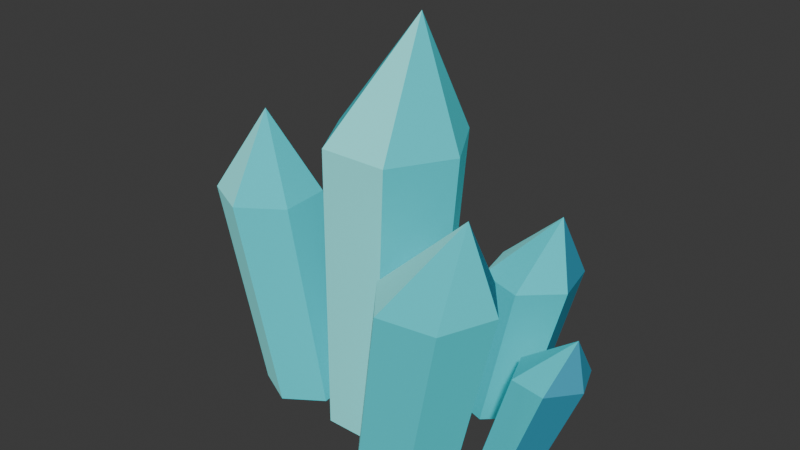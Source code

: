 # Source: minerals.blend  (saved by Blender 5.2.45; exported with 4.5.12 LTS)
import bpy
from mathutils import Matrix  # noqa: F401  (used for matrix-valued properties, if any)

bpy.ops.wm.read_factory_settings(use_empty=True)
scene = bpy.context.scene
scene.name = 'Scene'

# ---- collections
col_minerals___cyan_quartz_cluster = bpy.data.collections.new('Minerals / cyan quartz cluster'); scene.collection.children.link(col_minerals___cyan_quartz_cluster)

# ---- materials (node trees are filled in below, after node groups)
mat_mineral___turquoise = bpy.data.materials.new('Mineral / turquoise')
mat_mineral___turquoise.diffuse_color = (0.035, 0.58, 0.64, 1.0)
mat_mineral___blue = bpy.data.materials.new('Mineral / blue')
mat_mineral___blue.diffuse_color = (0.025, 0.29, 0.43, 1.0)
mat_mineral___sunlit_facets = bpy.data.materials.new('Mineral / sunlit facets')
mat_mineral___sunlit_facets.diffuse_color = (0.23, 0.87, 0.86, 1.0)

# ---- material node trees
mat_mineral___turquoise.use_nodes = True; mat_mineral___turquoise.node_tree.nodes.clear()
_N = mat_mineral___turquoise.node_tree.nodes; _L = mat_mineral___turquoise.node_tree.links
n0 = _N.new('ShaderNodeBsdfPrincipled'); n0.name = 'Principled BSDF'; n0.location = (-200, 100)
n0.inputs[0].default_value = (0.035, 0.58, 0.64, 1.0)
n0.inputs[2].default_value = 0.78
n0.inputs[10].default_value = 0.005
n0.inputs[27].default_value = (0.035, 0.58, 0.64, 1.0)
n0.inputs[28].default_value = 0.18
n1 = _N.new('ShaderNodeOutputMaterial'); n1.name = 'Material Output'; n1.location = (200, 100)
_L.new(n0.outputs[0], n1.inputs[0])
n1.is_active_output = True
mat_mineral___blue.use_nodes = True; mat_mineral___blue.node_tree.nodes.clear()
_N = mat_mineral___blue.node_tree.nodes; _L = mat_mineral___blue.node_tree.links
n0 = _N.new('ShaderNodeBsdfPrincipled'); n0.name = 'Principled BSDF'; n0.location = (-200, 100)
n0.inputs[0].default_value = (0.025, 0.29, 0.43, 1.0)
n0.inputs[2].default_value = 0.78
n0.inputs[10].default_value = 0.005
n0.inputs[27].default_value = (0.025, 0.29, 0.43, 1.0)
n0.inputs[28].default_value = 0.08
n1 = _N.new('ShaderNodeOutputMaterial'); n1.name = 'Material Output'; n1.location = (200, 100)
_L.new(n0.outputs[0], n1.inputs[0])
n1.is_active_output = True
mat_mineral___sunlit_facets.use_nodes = True; mat_mineral___sunlit_facets.node_tree.nodes.clear()
_N = mat_mineral___sunlit_facets.node_tree.nodes; _L = mat_mineral___sunlit_facets.node_tree.links
n0 = _N.new('ShaderNodeBsdfPrincipled'); n0.name = 'Principled BSDF'; n0.location = (-200, 100)
n0.inputs[0].default_value = (0.23, 0.87, 0.86, 1.0)
n0.inputs[2].default_value = 0.78
n0.inputs[10].default_value = 0.005
n0.inputs[27].default_value = (0.23, 0.87, 0.86, 1.0)
n0.inputs[28].default_value = 0.2
n1 = _N.new('ShaderNodeOutputMaterial'); n1.name = 'Material Output'; n1.location = (200, 100)
_L.new(n0.outputs[0], n1.inputs[0])
n1.is_active_output = True

# ---- world
world_world = bpy.data.worlds.new('World'); scene.world = world_world
world_world.use_nodes = True; world_world.node_tree.nodes.clear()
_N = world_world.node_tree.nodes; _L = world_world.node_tree.links
n0 = _N.new('ShaderNodeOutputWorld'); n0.name = 'World Output'; n0.location = (200, 100)
n1 = _N.new('ShaderNodeBackground'); n1.name = 'Background'; n1.location = (-200, 100)
n1.inputs[0].default_value = (0.05088, 0.05088, 0.05088, 1.0)
_L.new(n1.outputs[0], n0.inputs[0])
n0.is_active_output = True
world_world.color = (0.05088, 0.05088, 0.05088)
world_world.sun_shadow_jitter_overblur = 0.0

# ---- meshes
me_quartz_prism_00 = bpy.data.meshes.new('Quartz prism 00')
me_quartz_prism_00.from_pydata([(0.5525, 0.0, 0.0), (0.2763, -0.4785, 0.0), (-0.2763, -0.4785, 0.0), (-0.5525, -6.766e-17, 0.0), (-0.2763, 0.4785, 0.0), (0.2763, 0.4785, 0.0), (0.7904, 0.0, 2.808), (0.4654, -0.5629, 2.808), (-0.1846, -0.5629, 2.808), (-0.5096, -7.96e-17, 2.808), (-0.1846, 0.5629, 2.808), (0.4654, 0.5629, 2.808), (0.3055, 0.104, 3.9)], [], [(6, 7, 1, 0), (7, 8, 2, 1), (8, 9, 3, 2), (9, 10, 4, 3), (10, 11, 5, 4), (11, 6, 0, 5), (12, 7, 6), (12, 8, 7), (12, 9, 8), (12, 10, 9), (12, 11, 10), (12, 6, 11), (0, 1, 2, 3, 4, 5)])
me_quartz_prism_00.polygons.foreach_set('material_index', [0, 2, 0, 1, 1, 0, 0, 2, 0, 1, 1, 0, 0])
me_quartz_prism_00.materials.append(mat_mineral___turquoise)
me_quartz_prism_00.materials.append(mat_mineral___blue)
me_quartz_prism_00.materials.append(mat_mineral___sunlit_facets)
me_quartz_prism_00.update()
me_quartz_prism_01 = bpy.data.meshes.new('Quartz prism 01')
me_quartz_prism_01.from_pydata([(-0.5173, -0.2849, 0.0), (-0.8687, -0.5238, 0.0), (-1.251, -0.339, 0.0), (-1.283, 0.08486, 0.0), (-0.9313, 0.3238, 0.0), (-0.5486, 0.139, 0.0), (-0.8775, -0.3175, 1.944), (-1.291, -0.5986, 1.944), (-1.741, -0.3812, 1.944), (-1.778, 0.1175, 1.944), (-1.364, 0.3986, 1.944), (-0.9142, 0.1812, 1.944), (-1.409, -0.02, 2.7)], [], [(6, 7, 1, 0), (7, 8, 2, 1), (8, 9, 3, 2), (9, 10, 4, 3), (10, 11, 5, 4), (11, 6, 0, 5), (12, 7, 6), (12, 8, 7), (12, 9, 8), (12, 10, 9), (12, 11, 10), (12, 6, 11), (0, 1, 2, 3, 4, 5)])
me_quartz_prism_01.polygons.foreach_set('material_index', [0, 2, 0, 1, 1, 0, 0, 2, 0, 1, 1, 0, 0])
me_quartz_prism_01.materials.append(mat_mineral___turquoise)
me_quartz_prism_01.materials.append(mat_mineral___blue)
me_quartz_prism_01.materials.append(mat_mineral___sunlit_facets)
me_quartz_prism_01.update()
me_quartz_prism_02 = bpy.data.meshes.new('Quartz prism 02')
me_quartz_prism_02.from_pydata([(0.9906, -0.9662, 0.0), (0.5282, -1.035, 0.0), (0.2376, -0.6686, 0.0), (0.4094, -0.2338, 0.0), (0.8718, -0.1652, 0.0), (1.162, -0.5314, 0.0), (1.379, -1.031, 1.872), (0.8348, -1.111, 1.872), (0.4929, -0.6807, 1.872), (0.6951, -0.1692, 1.872), (1.239, -0.0885, 1.872), (1.581, -0.5193, 1.872), (1.262, -0.512, 2.6)], [], [(6, 7, 1, 0), (7, 8, 2, 1), (8, 9, 3, 2), (9, 10, 4, 3), (10, 11, 5, 4), (11, 6, 0, 5), (12, 7, 6), (12, 8, 7), (12, 9, 8), (12, 10, 9), (12, 11, 10), (12, 6, 11), (0, 1, 2, 3, 4, 5)])
me_quartz_prism_02.polygons.foreach_set('material_index', [0, 2, 0, 1, 1, 0, 0, 2, 0, 1, 1, 0, 0])
me_quartz_prism_02.materials.append(mat_mineral___turquoise)
me_quartz_prism_02.materials.append(mat_mineral___blue)
me_quartz_prism_02.materials.append(mat_mineral___sunlit_facets)
me_quartz_prism_02.update()
me_quartz_prism_03 = bpy.data.meshes.new('Quartz prism 03')
me_quartz_prism_03.from_pydata([(0.7838, 0.4268, 0.0), (0.4187, 0.5408, 0.0), (0.3349, 0.9141, 0.0), (0.6162, 1.173, 0.0), (0.9813, 1.059, 0.0), (1.065, 0.6859, 0.0), (1.146, 0.3609, 1.512), (0.7168, 0.4951, 1.512), (0.6182, 0.9342, 1.512), (0.9492, 1.239, 1.512), (1.379, 1.105, 1.512), (1.477, 0.6658, 1.512), (1.26, 0.872, 2.1)], [], [(6, 7, 1, 0), (7, 8, 2, 1), (8, 9, 3, 2), (9, 10, 4, 3), (10, 11, 5, 4), (11, 6, 0, 5), (12, 7, 6), (12, 8, 7), (12, 9, 8), (12, 10, 9), (12, 11, 10), (12, 6, 11), (0, 1, 2, 3, 4, 5)])
me_quartz_prism_03.polygons.foreach_set('material_index', [0, 2, 0, 1, 1, 0, 0, 2, 0, 1, 1, 0, 0])
me_quartz_prism_03.materials.append(mat_mineral___turquoise)
me_quartz_prism_03.materials.append(mat_mineral___blue)
me_quartz_prism_03.materials.append(mat_mineral___sunlit_facets)
me_quartz_prism_03.update()
me_quartz_prism_04 = bpy.data.meshes.new('Quartz prism 04')
me_quartz_prism_04.from_pydata([(-0.5772, 0.5689, 0.0), (-0.8254, 0.8013, 0.0), (-0.7481, 1.132, 0.0), (-0.4228, 1.231, 0.0), (-0.1746, 0.9987, 0.0), (-0.2519, 0.6675, 0.0), (-0.8242, 0.5105, 1.296), (-1.116, 0.7839, 1.296), (-1.025, 1.173, 1.296), (-0.6424, 1.29, 1.296), (-0.3505, 1.016, 1.296), (-0.4414, 0.6265, 1.296), (-0.756, 0.964, 1.8)], [], [(6, 7, 1, 0), (7, 8, 2, 1), (8, 9, 3, 2), (9, 10, 4, 3), (10, 11, 5, 4), (11, 6, 0, 5), (12, 7, 6), (12, 8, 7), (12, 9, 8), (12, 10, 9), (12, 11, 10), (12, 6, 11), (0, 1, 2, 3, 4, 5)])
me_quartz_prism_04.polygons.foreach_set('material_index', [0, 2, 0, 1, 1, 0, 0, 2, 0, 1, 1, 0, 0])
me_quartz_prism_04.materials.append(mat_mineral___turquoise)
me_quartz_prism_04.materials.append(mat_mineral___blue)
me_quartz_prism_04.materials.append(mat_mineral___sunlit_facets)
me_quartz_prism_04.update()
me_quartz_prism_05 = bpy.data.meshes.new('Quartz prism 05')
me_quartz_prism_05.from_pydata([(1.113, -0.03148, 0.0), (1.006, 0.2461, 0.0), (1.193, 0.4776, 0.0), (1.487, 0.4315, 0.0), (1.594, 0.1539, 0.0), (1.407, -0.07758, 0.0), (1.433, -0.07233, 1.008), (1.307, 0.2542, 1.008), (1.527, 0.5266, 1.008), (1.873, 0.4723, 1.008), (1.999, 0.1458, 1.008), (1.779, -0.1266, 1.008), (1.849, 0.256, 1.4)], [], [(6, 7, 1, 0), (7, 8, 2, 1), (8, 9, 3, 2), (9, 10, 4, 3), (10, 11, 5, 4), (11, 6, 0, 5), (12, 7, 6), (12, 8, 7), (12, 9, 8), (12, 10, 9), (12, 11, 10), (12, 6, 11), (0, 1, 2, 3, 4, 5)])
me_quartz_prism_05.polygons.foreach_set('material_index', [0, 2, 0, 1, 1, 0, 0, 2, 0, 1, 1, 0, 0])
me_quartz_prism_05.materials.append(mat_mineral___turquoise)
me_quartz_prism_05.materials.append(mat_mineral___blue)
me_quartz_prism_05.materials.append(mat_mineral___sunlit_facets)
me_quartz_prism_05.update()
me_quartz_prism_06 = bpy.data.meshes.new('Quartz prism 06')
me_quartz_prism_06.from_pydata([(-1.531, 0.291, 0.0), (-1.51, 0.5452, 0.0), (-1.279, 0.6541, 0.0), (-1.069, 0.509, 0.0), (-1.09, 0.2548, 0.0), (-1.321, 0.1459, 0.0), (-1.809, 0.2718, 0.792), (-1.784, 0.5708, 0.792), (-1.513, 0.699, 0.792), (-1.266, 0.5282, 0.792), (-1.291, 0.2292, 0.792), (-1.562, 0.101, 0.792), (-1.579, 0.448, 1.1)], [], [(6, 7, 1, 0), (7, 8, 2, 1), (8, 9, 3, 2), (9, 10, 4, 3), (10, 11, 5, 4), (11, 6, 0, 5), (12, 7, 6), (12, 8, 7), (12, 9, 8), (12, 10, 9), (12, 11, 10), (12, 6, 11), (0, 1, 2, 3, 4, 5)])
me_quartz_prism_06.polygons.foreach_set('material_index', [0, 2, 0, 1, 1, 0, 0, 2, 0, 1, 1, 0, 0])
me_quartz_prism_06.materials.append(mat_mineral___turquoise)
me_quartz_prism_06.materials.append(mat_mineral___blue)
me_quartz_prism_06.materials.append(mat_mineral___sunlit_facets)
me_quartz_prism_06.update()

# ---- objects
ob_crystal00 = bpy.data.objects.new('Crystal00', me_quartz_prism_00)
ob_crystal01 = bpy.data.objects.new('Crystal01', me_quartz_prism_01)
ob_crystal02 = bpy.data.objects.new('Crystal02', me_quartz_prism_02)
ob_crystal03 = bpy.data.objects.new('Crystal03', me_quartz_prism_03)
ob_crystal04 = bpy.data.objects.new('Crystal04', me_quartz_prism_04)
ob_crystal05 = bpy.data.objects.new('Crystal05', me_quartz_prism_05)
ob_crystal06 = bpy.data.objects.new('Crystal06', me_quartz_prism_06)

# ---- transforms, parenting, visibility, modifiers, constraints
ob_crystal00.location = (0.0, 0.0, 0.0)
ob_crystal01.location = (0.0, 0.0, 0.0)
ob_crystal02.location = (0.0, 0.0, 0.0)
ob_crystal03.location = (0.0, 0.0, 0.0)
ob_crystal04.location = (0.0, 0.0, 0.0)
ob_crystal05.location = (0.0, 0.0, 0.0)
ob_crystal06.location = (0.0, 0.0, 0.0)

# ---- collection membership
col_minerals___cyan_quartz_cluster.objects.link(ob_crystal00)
col_minerals___cyan_quartz_cluster.objects.link(ob_crystal01)
col_minerals___cyan_quartz_cluster.objects.link(ob_crystal02)
col_minerals___cyan_quartz_cluster.objects.link(ob_crystal03)
col_minerals___cyan_quartz_cluster.objects.link(ob_crystal04)
col_minerals___cyan_quartz_cluster.objects.link(ob_crystal05)
col_minerals___cyan_quartz_cluster.objects.link(ob_crystal06)

# ---- scene / render settings (as saved in the file)
scene.frame_start = 1; scene.frame_end = 250; scene.frame_set(1)
scene.render.engine = 'BLENDER_EEVEE_NEXT'
scene.render.bake_bias = 0.0
scene.render.bake_samples = 0
scene.render.compositor_device = 'GPU'
scene.eevee.use_volume_custom_range = False
scene.eevee.fast_gi_thickness_near = 0.1
scene.eevee.fast_gi_thickness_far = 0.0
scene.eevee.ray_tracing_options.screen_trace_thickness = 0.1
bpy.context.view_layer.update()

# ---- added for rendering (the .blend has no active camera and no usable light): camera, sun
cam_auto = bpy.data.cameras.new('AutoCamera')
cam_auto.lens = 50.0
cam_auto.sensor_width = 36.0
cam_auto.clip_end = 1000.0
ob_auto_camera = bpy.data.objects.new('AutoCamera', cam_auto)
scene.collection.objects.link(ob_auto_camera)
ob_auto_camera.location = (5.6053, -6.52349, 6.35834)
ob_auto_camera.rotation_euler = (1.09748, -7.21219e-08, 0.694738)
scene.camera = ob_auto_camera
light_auto_sun = bpy.data.lights.new('AutoSun', 'SUN')
light_auto_sun.energy = 3.0
light_auto_sun.angle = 0.0523599
ob_auto_sun = bpy.data.objects.new('AutoSun', light_auto_sun)
scene.collection.objects.link(ob_auto_sun)
ob_auto_sun.rotation_euler = (0.872665, 0.174533, 0.523599)
bpy.context.view_layer.update()
